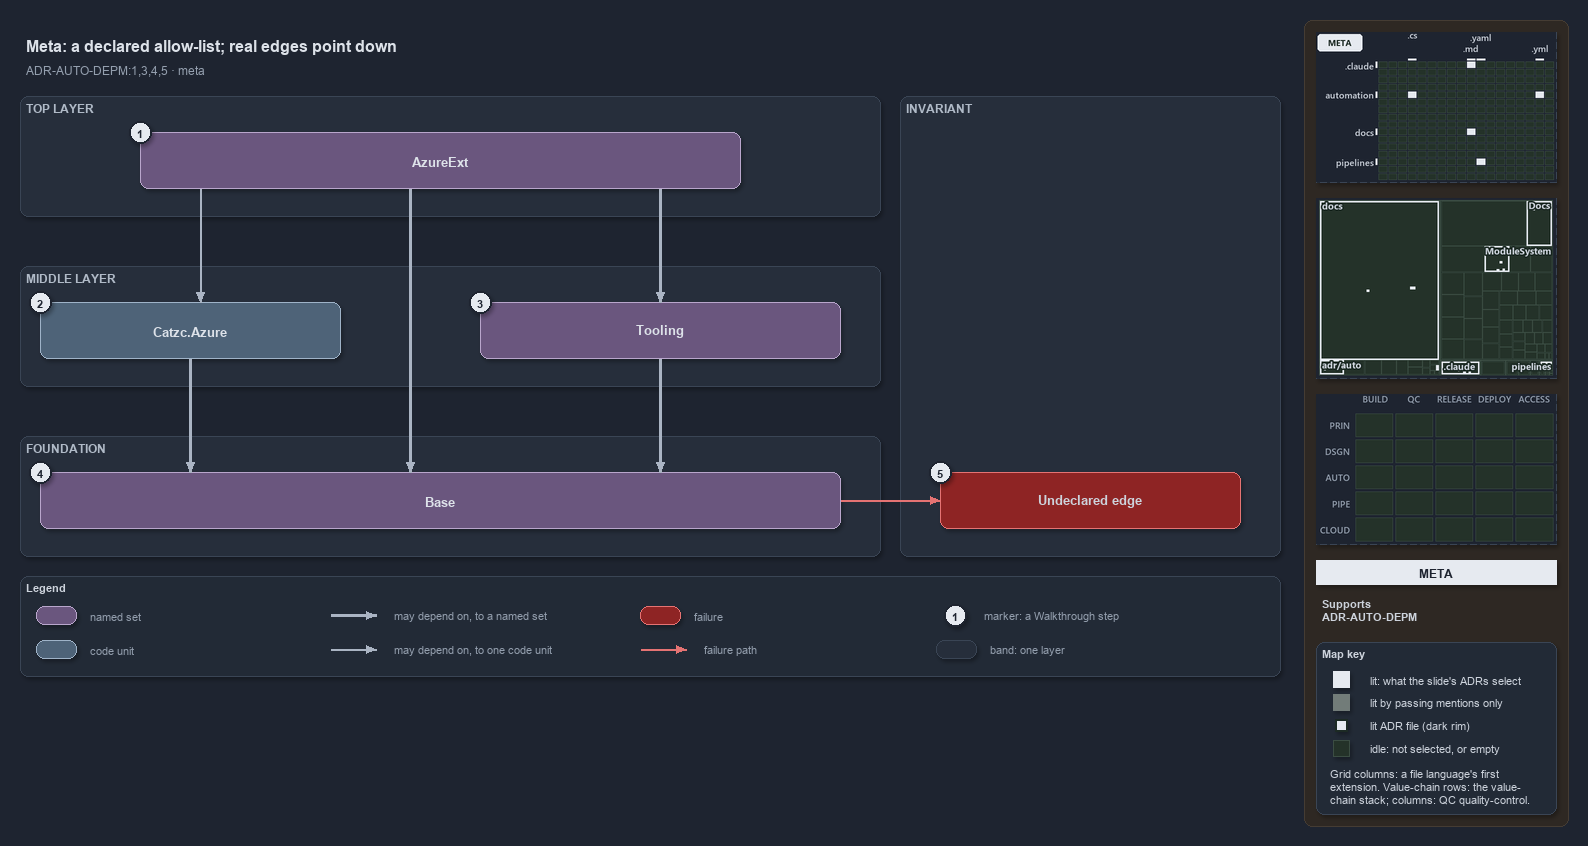

The diagram above was exported from draw.io. Its source (the exported page's mxGraphModel, read from the mxfile embedded in the PNG):
<mxGraphModel dx="1024" dy="768" grid="0" gridSize="10" guides="1" tooltips="1" connect="1" arrows="1" fold="1" page="1" pageScale="1" pageWidth="1572" pageHeight="700" background="#1E2430" math="0" shadow="1">
  <root>
    <mxCell id="0" />
    <mxCell id="1" parent="0" />
    <mxCell id="sidebar-bg" value="" style="rounded=1;arcSize=2;html=1;fillColor=#2E2823;strokeColor=#453C33;shadow=0;" vertex="1" parent="1">
      <mxGeometry x="1304" y="4" width="264" height="806" as="geometry" />
    </mxCell>
    <mxCell id="title" value="Meta: a declared allow-list; real edges point down" style="text;html=1;align=left;verticalAlign=middle;fontSize=16;fontStyle=1;fontColor=#DDE2E9;" vertex="1" parent="1">
      <mxGeometry x="20" y="14" width="1260" height="30" as="geometry" />
    </mxCell>
    <mxCell id="subtitle" value="ADR-AUTO-DEPM:1,3,4,5 &amp;#183; meta" style="text;html=1;align=left;verticalAlign=middle;fontSize=12;fontColor=#949FAE;" vertex="1" parent="1">
      <mxGeometry x="20" y="44" width="1240" height="20" as="geometry" />
    </mxCell>
    <mxCell id="band-top" value="TOP LAYER" style="rounded=1;html=1;arcSize=3;fillColor=#262E3B;strokeColor=#3A4555;verticalAlign=top;align=left;spacingLeft=8;fontStyle=1;fontSize=12;fontColor=#B0BAC7;" vertex="1" parent="1">
      <mxGeometry x="20" y="80" width="860" height="120" as="geometry" />
    </mxCell>
    <mxCell id="band-middle" value="MIDDLE LAYER" style="rounded=1;html=1;arcSize=3;fillColor=#262E3B;strokeColor=#3A4555;verticalAlign=top;align=left;spacingLeft=8;fontStyle=1;fontSize=12;fontColor=#B0BAC7;" vertex="1" parent="1">
      <mxGeometry x="20" y="250" width="860" height="120" as="geometry" />
    </mxCell>
    <mxCell id="band-foundation" value="FOUNDATION" style="rounded=1;html=1;arcSize=3;fillColor=#262E3B;strokeColor=#3A4555;verticalAlign=top;align=left;spacingLeft=8;fontStyle=1;fontSize=12;fontColor=#B0BAC7;" vertex="1" parent="1">
      <mxGeometry x="20" y="420" width="860" height="120" as="geometry" />
    </mxCell>
    <mxCell id="band-rule" value="INVARIANT" style="rounded=1;html=1;arcSize=3;fillColor=#262E3B;strokeColor=#3A4555;verticalAlign=top;align=left;spacingLeft=8;fontStyle=1;fontSize=12;fontColor=#B0BAC7;" vertex="1" parent="1">
      <mxGeometry x="900" y="80" width="380" height="460" as="geometry" />
    </mxCell>
    <mxCell id="g-azureext" value="&lt;b&gt;AzureExt&lt;/b&gt;" style="rounded=1;whiteSpace=wrap;html=1;arcSize=20;fillColor=#6A567E;strokeColor=#B9A6CC;fontSize=13;fontColor=#DDE2E9;" vertex="1" parent="1">
      <mxGeometry x="140" y="116" width="600" height="56" as="geometry" />
    </mxCell>
    <mxCell id="m-azure" value="&lt;b&gt;Catzc.Azure&lt;/b&gt;" style="rounded=1;whiteSpace=wrap;html=1;arcSize=20;fillColor=#4E6378;strokeColor=#9FB3C8;fontSize=13;fontColor=#DDE2E9;" vertex="1" parent="1">
      <mxGeometry x="40" y="286" width="300" height="56" as="geometry" />
    </mxCell>
    <mxCell id="g-tooling" value="&lt;b&gt;Tooling&lt;/b&gt;" style="rounded=1;whiteSpace=wrap;html=1;arcSize=20;fillColor=#6A567E;strokeColor=#B9A6CC;fontSize=13;fontColor=#DDE2E9;" vertex="1" parent="1">
      <mxGeometry x="480" y="286" width="360" height="56" as="geometry" />
    </mxCell>
    <mxCell id="g-base" value="&lt;b&gt;Base&lt;/b&gt;" style="rounded=1;whiteSpace=wrap;html=1;arcSize=20;fillColor=#6A567E;strokeColor=#B9A6CC;fontSize=13;fontColor=#DDE2E9;" vertex="1" parent="1">
      <mxGeometry x="40" y="456" width="800" height="56" as="geometry" />
    </mxCell>
    <mxCell id="f-undeclared" value="&lt;b&gt;Undeclared edge&lt;/b&gt;" style="rounded=1;whiteSpace=wrap;html=1;arcSize=20;fillColor=#8E2424;strokeColor=#E57373;fontSize=13;" vertex="1" parent="1">
      <mxGeometry x="940" y="456" width="300" height="56" as="geometry" />
    </mxCell>
    <mxCell id="p-edge-ext-azure-a" value="" style="text;html=1;strokeColor=none;fillColor=none;" vertex="1" parent="1">
      <mxGeometry x="200" y="172" width="1" height="1" as="geometry" />
    </mxCell>
    <mxCell id="p-edge-ext-azure-b" value="" style="text;html=1;strokeColor=none;fillColor=none;" vertex="1" parent="1">
      <mxGeometry x="200" y="286" width="1" height="1" as="geometry" />
    </mxCell>
    <mxCell id="edge-ext-azure" value="" style="edgeStyle=orthogonalEdgeStyle;rounded=1;html=1;fontSize=11;endArrow=block;strokeColor=#AAB4C3;fontColor=#CDD3DC;shadow=0;" edge="1" parent="1" source="p-edge-ext-azure-a" target="p-edge-ext-azure-b">
      <mxGeometry relative="1" as="geometry" />
    </mxCell>
    <mxCell id="p-edge-ext-base-a" value="" style="text;html=1;strokeColor=none;fillColor=none;" vertex="1" parent="1">
      <mxGeometry x="410" y="172" width="1" height="1" as="geometry" />
    </mxCell>
    <mxCell id="p-edge-ext-base-b" value="" style="text;html=1;strokeColor=none;fillColor=none;" vertex="1" parent="1">
      <mxGeometry x="410" y="456" width="1" height="1" as="geometry" />
    </mxCell>
    <mxCell id="edge-ext-base" value="" style="edgeStyle=orthogonalEdgeStyle;rounded=1;html=1;fontSize=11;endArrow=block;strokeColor=#AAB4C3;strokeWidth=2.5;fontColor=#CDD3DC;shadow=0;" edge="1" parent="1" source="p-edge-ext-base-a" target="p-edge-ext-base-b">
      <mxGeometry relative="1" as="geometry" />
    </mxCell>
    <mxCell id="p-edge-ext-tooling-a" value="" style="text;html=1;strokeColor=none;fillColor=none;" vertex="1" parent="1">
      <mxGeometry x="660" y="172" width="1" height="1" as="geometry" />
    </mxCell>
    <mxCell id="p-edge-ext-tooling-b" value="" style="text;html=1;strokeColor=none;fillColor=none;" vertex="1" parent="1">
      <mxGeometry x="660" y="286" width="1" height="1" as="geometry" />
    </mxCell>
    <mxCell id="edge-ext-tooling" value="" style="edgeStyle=orthogonalEdgeStyle;rounded=1;html=1;fontSize=11;endArrow=block;strokeColor=#AAB4C3;strokeWidth=2.5;fontColor=#CDD3DC;shadow=0;" edge="1" parent="1" source="p-edge-ext-tooling-a" target="p-edge-ext-tooling-b">
      <mxGeometry relative="1" as="geometry" />
    </mxCell>
    <mxCell id="p-edge-azure-base-a" value="" style="text;html=1;strokeColor=none;fillColor=none;" vertex="1" parent="1">
      <mxGeometry x="190" y="342" width="1" height="1" as="geometry" />
    </mxCell>
    <mxCell id="p-edge-azure-base-b" value="" style="text;html=1;strokeColor=none;fillColor=none;" vertex="1" parent="1">
      <mxGeometry x="190" y="456" width="1" height="1" as="geometry" />
    </mxCell>
    <mxCell id="edge-azure-base" value="" style="edgeStyle=orthogonalEdgeStyle;rounded=1;html=1;fontSize=11;endArrow=block;strokeColor=#AAB4C3;strokeWidth=2.5;fontColor=#CDD3DC;shadow=0;" edge="1" parent="1" source="p-edge-azure-base-a" target="p-edge-azure-base-b">
      <mxGeometry relative="1" as="geometry" />
    </mxCell>
    <mxCell id="p-edge-tooling-base-a" value="" style="text;html=1;strokeColor=none;fillColor=none;" vertex="1" parent="1">
      <mxGeometry x="660" y="342" width="1" height="1" as="geometry" />
    </mxCell>
    <mxCell id="p-edge-tooling-base-b" value="" style="text;html=1;strokeColor=none;fillColor=none;" vertex="1" parent="1">
      <mxGeometry x="660" y="456" width="1" height="1" as="geometry" />
    </mxCell>
    <mxCell id="edge-tooling-base" value="" style="edgeStyle=orthogonalEdgeStyle;rounded=1;html=1;fontSize=11;endArrow=block;strokeColor=#AAB4C3;strokeWidth=2.5;fontColor=#CDD3DC;shadow=0;" edge="1" parent="1" source="p-edge-tooling-base-a" target="p-edge-tooling-base-b">
      <mxGeometry relative="1" as="geometry" />
    </mxCell>
    <mxCell id="p-edge-undeclared-a" value="" style="text;html=1;strokeColor=none;fillColor=none;" vertex="1" parent="1">
      <mxGeometry x="840" y="484" width="1" height="1" as="geometry" />
    </mxCell>
    <mxCell id="p-edge-undeclared-b" value="" style="text;html=1;strokeColor=none;fillColor=none;" vertex="1" parent="1">
      <mxGeometry x="940" y="484" width="1" height="1" as="geometry" />
    </mxCell>
    <mxCell id="edge-undeclared" value="" style="edgeStyle=orthogonalEdgeStyle;rounded=1;html=1;fontSize=11;endArrow=block;strokeColor=#E57373;fontColor=#CDD3DC;shadow=0;" edge="1" parent="1" source="p-edge-undeclared-a" target="p-edge-undeclared-b">
      <mxGeometry relative="1" as="geometry" />
    </mxCell>
    <mxCell id="mark-1" value="1" style="ellipse;html=1;fillColor=#E6EAF0;strokeColor=#1E2430;strokeWidth=2;fontColor=#1E2430;fontStyle=1;fontSize=11;" vertex="1" parent="1">
      <mxGeometry x="129" y="105" width="22" height="22" as="geometry" />
    </mxCell>
    <mxCell id="mark-2" value="2" style="ellipse;html=1;fillColor=#E6EAF0;strokeColor=#1E2430;strokeWidth=2;fontColor=#1E2430;fontStyle=1;fontSize=11;" vertex="1" parent="1">
      <mxGeometry x="29" y="275" width="22" height="22" as="geometry" />
    </mxCell>
    <mxCell id="mark-3" value="3" style="ellipse;html=1;fillColor=#E6EAF0;strokeColor=#1E2430;strokeWidth=2;fontColor=#1E2430;fontStyle=1;fontSize=11;" vertex="1" parent="1">
      <mxGeometry x="469" y="275" width="22" height="22" as="geometry" />
    </mxCell>
    <mxCell id="mark-4" value="4" style="ellipse;html=1;fillColor=#E6EAF0;strokeColor=#1E2430;strokeWidth=2;fontColor=#1E2430;fontStyle=1;fontSize=11;" vertex="1" parent="1">
      <mxGeometry x="29" y="445" width="22" height="22" as="geometry" />
    </mxCell>
    <mxCell id="mark-5" value="5" style="ellipse;html=1;fillColor=#E6EAF0;strokeColor=#1E2430;strokeWidth=2;fontColor=#1E2430;fontStyle=1;fontSize=11;" vertex="1" parent="1">
      <mxGeometry x="929" y="445" width="22" height="22" as="geometry" />
    </mxCell>
    <mxCell id="legend" value="&lt;b&gt;Legend&lt;/b&gt;" style="rounded=1;whiteSpace=wrap;html=1;arcSize=6;fillColor=#222A36;strokeColor=#3A4555;align=left;verticalAlign=top;spacing=8;fontSize=11;fontColor=#CDD3DC;" vertex="1" parent="1">
      <mxGeometry x="20" y="560" width="1260" height="100" as="geometry" />
    </mxCell>
    <mxCell id="legend-0" value="" style="rounded=1;whiteSpace=wrap;html=1;arcSize=20;fillColor=#6A567E;strokeColor=#B9A6CC;fontColor=#DDE2E9;" vertex="1" parent="1">
      <mxGeometry x="36" y="590" width="40" height="18" as="geometry" />
    </mxCell>
    <mxCell id="legend-0-text" value="named set" style="text;html=1;align=left;verticalAlign=middle;fontSize=11;fontColor=#949FAE;" vertex="1" parent="1">
      <mxGeometry x="84" y="589" width="250" height="20" as="geometry" />
    </mxCell>
    <mxCell id="legend-1" value="" style="rounded=1;whiteSpace=wrap;html=1;arcSize=20;fillColor=#4E6378;strokeColor=#9FB3C8;fontColor=#DDE2E9;" vertex="1" parent="1">
      <mxGeometry x="36" y="624" width="40" height="18" as="geometry" />
    </mxCell>
    <mxCell id="legend-1-text" value="code unit" style="text;html=1;align=left;verticalAlign=middle;fontSize=11;fontColor=#949FAE;" vertex="1" parent="1">
      <mxGeometry x="84" y="623" width="250" height="20" as="geometry" />
    </mxCell>
    <mxCell id="legend-2-a" value="" style="text;html=1;strokeColor=none;fillColor=none;" vertex="1" parent="1">
      <mxGeometry x="330" y="599" width="1" height="1" as="geometry" />
    </mxCell>
    <mxCell id="legend-2-b" value="" style="text;html=1;strokeColor=none;fillColor=none;" vertex="1" parent="1">
      <mxGeometry x="376" y="599" width="1" height="1" as="geometry" />
    </mxCell>
    <mxCell id="legend-2" value="" style="edgeStyle=orthogonalEdgeStyle;rounded=1;html=1;fontSize=11;endArrow=block;strokeColor=#AAB4C3;strokeWidth=2.5;fontColor=#CDD3DC;shadow=0;" edge="1" parent="1" source="legend-2-a" target="legend-2-b">
      <mxGeometry relative="1" as="geometry" />
    </mxCell>
    <mxCell id="legend-2-text" value="may depend on, to a named set" style="text;html=1;align=left;verticalAlign=middle;fontSize=11;fontColor=#949FAE;" vertex="1" parent="1">
      <mxGeometry x="388" y="589" width="250" height="20" as="geometry" />
    </mxCell>
    <mxCell id="legend-3-a" value="" style="text;html=1;strokeColor=none;fillColor=none;" vertex="1" parent="1">
      <mxGeometry x="330" y="633" width="1" height="1" as="geometry" />
    </mxCell>
    <mxCell id="legend-3-b" value="" style="text;html=1;strokeColor=none;fillColor=none;" vertex="1" parent="1">
      <mxGeometry x="376" y="633" width="1" height="1" as="geometry" />
    </mxCell>
    <mxCell id="legend-3" value="" style="edgeStyle=orthogonalEdgeStyle;rounded=1;html=1;fontSize=11;endArrow=block;strokeColor=#AAB4C3;fontColor=#CDD3DC;shadow=0;" edge="1" parent="1" source="legend-3-a" target="legend-3-b">
      <mxGeometry relative="1" as="geometry" />
    </mxCell>
    <mxCell id="legend-3-text" value="may depend on, to one code unit" style="text;html=1;align=left;verticalAlign=middle;fontSize=11;fontColor=#949FAE;" vertex="1" parent="1">
      <mxGeometry x="388" y="623" width="250" height="20" as="geometry" />
    </mxCell>
    <mxCell id="legend-4" value="" style="rounded=1;whiteSpace=wrap;html=1;arcSize=20;fillColor=#8E2424;strokeColor=#E57373;" vertex="1" parent="1">
      <mxGeometry x="640" y="590" width="40" height="18" as="geometry" />
    </mxCell>
    <mxCell id="legend-4-text" value="failure" style="text;html=1;align=left;verticalAlign=middle;fontSize=11;fontColor=#949FAE;" vertex="1" parent="1">
      <mxGeometry x="688" y="589" width="250" height="20" as="geometry" />
    </mxCell>
    <mxCell id="legend-5-a" value="" style="text;html=1;strokeColor=none;fillColor=none;" vertex="1" parent="1">
      <mxGeometry x="640" y="633" width="1" height="1" as="geometry" />
    </mxCell>
    <mxCell id="legend-5-b" value="" style="text;html=1;strokeColor=none;fillColor=none;" vertex="1" parent="1">
      <mxGeometry x="686" y="633" width="1" height="1" as="geometry" />
    </mxCell>
    <mxCell id="legend-5" value="" style="edgeStyle=orthogonalEdgeStyle;rounded=1;html=1;fontSize=11;endArrow=block;strokeColor=#E57373;fontColor=#CDD3DC;shadow=0;" edge="1" parent="1" source="legend-5-a" target="legend-5-b">
      <mxGeometry relative="1" as="geometry" />
    </mxCell>
    <mxCell id="legend-5-text" value="failure path" style="text;html=1;align=left;verticalAlign=middle;fontSize=11;fontColor=#949FAE;" vertex="1" parent="1">
      <mxGeometry x="698" y="623" width="250" height="20" as="geometry" />
    </mxCell>
    <mxCell id="legend-6" value="1" style="ellipse;html=1;fillColor=#E6EAF0;strokeColor=#1E2430;strokeWidth=2;fontColor=#1E2430;fontStyle=1;fontSize=11;" vertex="1" parent="1">
      <mxGeometry x="944" y="588" width="22" height="22" as="geometry" />
    </mxCell>
    <mxCell id="legend-6-text" value="marker: a Walkthrough step" style="text;html=1;align=left;verticalAlign=middle;fontSize=11;fontColor=#949FAE;" vertex="1" parent="1">
      <mxGeometry x="978" y="589" width="250" height="20" as="geometry" />
    </mxCell>
    <mxCell id="legend-7" value="" style="rounded=1;html=1;arcSize=3;fillColor=#262E3B;strokeColor=#3A4555;" vertex="1" parent="1">
      <mxGeometry x="936" y="624" width="40" height="18" as="geometry" />
    </mxCell>
    <mxCell id="legend-7-text" value="band: one layer" style="text;html=1;align=left;verticalAlign=middle;fontSize=11;fontColor=#949FAE;" vertex="1" parent="1">
      <mxGeometry x="984" y="623" width="250" height="20" as="geometry" />
    </mxCell>
    <mxCell id="minimap-grid" value="" style="shape=image;html=1;imageAspect=0;aspect=fixed;verticalLabelPosition=bottom;strokeColor=#3A4555;dashed=1;fillColor=#222A36;image=data:image/png,(base64 omitted: 11156 chars);" vertex="1" parent="1">
      <mxGeometry x="1316" y="16" width="240" height="150" as="geometry" />
    </mxCell>
    <mxCell id="minimap-tree" value="" style="shape=image;html=1;imageAspect=0;aspect=fixed;verticalLabelPosition=bottom;strokeColor=#3A4555;dashed=1;fillColor=#222A36;image=data:image/png,(base64 omitted: 16748 chars);" vertex="1" parent="1">
      <mxGeometry x="1316" y="182" width="240" height="180" as="geometry" />
    </mxCell>
    <mxCell id="minimap-chain" value="" style="shape=image;html=1;imageAspect=0;aspect=fixed;verticalLabelPosition=bottom;strokeColor=#3A4555;dashed=1;fillColor=#222A36;image=data:image/png,(base64 omitted: 11912 chars);" vertex="1" parent="1">
      <mxGeometry x="1316" y="378" width="240" height="150" as="geometry" />
    </mxCell>
    <mxCell id="lens-badge" value="META" style="rounded=0;whiteSpace=wrap;html=1;align=center;verticalAlign=middle;fontSize=12;fontStyle=1;fontColor=#1E2430;fillColor=#E6EAF0;strokeColor=none;" vertex="1" parent="1">
      <mxGeometry x="1316" y="544" width="240" height="24" as="geometry" />
    </mxCell>
    <mxCell id="supports" value="&lt;b&gt;Supports&lt;/b&gt;&lt;br&gt;ADR-AUTO-DEPM" style="text;html=1;whiteSpace=wrap;align=left;verticalAlign=top;fontSize=11;fontColor=#CDD3DC;" vertex="1" parent="1">
      <mxGeometry x="1316" y="576" width="240" height="38" as="geometry" />
    </mxCell>
    <mxCell id="mapkey" value="&lt;b&gt;Map key&lt;/b&gt;" style="rounded=1;arcSize=6;whiteSpace=wrap;html=1;align=left;verticalAlign=top;fontSize=11;fontColor=#CDD3DC;fillColor=#222A36;strokeColor=#3A4555;spacingLeft=8;spacingTop=2;" vertex="1" parent="1">
      <mxGeometry x="1316" y="626" width="240" height="172" as="geometry" />
    </mxCell>
    <mxCell id="mapkey-lit" value="" style="rounded=0;html=1;fillColor=#E6EAF0;strokeColor=#E6EAF0;" vertex="1" parent="1">
      <mxGeometry x="1333.0" y="655.0" width="16" height="16" as="geometry" />
    </mxCell>
    <mxCell id="mapkey-lit-text" value="lit: what the slide's ADRs select" style="text;html=1;align=left;verticalAlign=middle;fontSize=11;fontColor=#CDD3DC;" vertex="1" parent="1">
      <mxGeometry x="1364" y="653" width="184" height="20" as="geometry" />
    </mxCell>
    <mxCell id="mapkey-touched" value="" style="rounded=0;html=1;fillColor=#727C79;strokeColor=#727C79;" vertex="1" parent="1">
      <mxGeometry x="1333.0" y="678.0" width="16" height="16" as="geometry" />
    </mxCell>
    <mxCell id="mapkey-touched-text" value="lit by passing mentions only" style="text;html=1;align=left;verticalAlign=middle;fontSize=11;fontColor=#CDD3DC;" vertex="1" parent="1">
      <mxGeometry x="1364" y="676" width="184" height="20" as="geometry" />
    </mxCell>
    <mxCell id="mapkey-adr" value="" style="rounded=0;html=1;fillColor=#E6EAF0;strokeColor=#1C2A24;strokeWidth=2;" vertex="1" parent="1">
      <mxGeometry x="1335.0" y="703.0" width="12" height="12" as="geometry" />
    </mxCell>
    <mxCell id="mapkey-adr-text" value="lit ADR file (dark rim)" style="text;html=1;align=left;verticalAlign=middle;fontSize=11;fontColor=#CDD3DC;" vertex="1" parent="1">
      <mxGeometry x="1364" y="699" width="184" height="20" as="geometry" />
    </mxCell>
    <mxCell id="mapkey-idle" value="" style="rounded=0;html=1;fillColor=#243229;strokeColor=#3B4D43;" vertex="1" parent="1">
      <mxGeometry x="1333.0" y="724.0" width="16" height="16" as="geometry" />
    </mxCell>
    <mxCell id="mapkey-idle-text" value="idle: not selected, or empty" style="text;html=1;align=left;verticalAlign=middle;fontSize=11;fontColor=#CDD3DC;" vertex="1" parent="1">
      <mxGeometry x="1364" y="722" width="184" height="20" as="geometry" />
    </mxCell>
    <mxCell id="mapkey-codes" value="Grid columns: a file language's first&lt;br&gt;extension. Value-chain rows: the value-&lt;br&gt;chain stack; columns: QC quality-control." style="text;html=1;align=left;verticalAlign=top;whiteSpace=wrap;fontSize=11;fontColor=#CDD3DC;" vertex="1" parent="1">
      <mxGeometry x="1324" y="746" width="224" height="46" as="geometry" />
    </mxCell>
  </root>
</mxGraphModel>